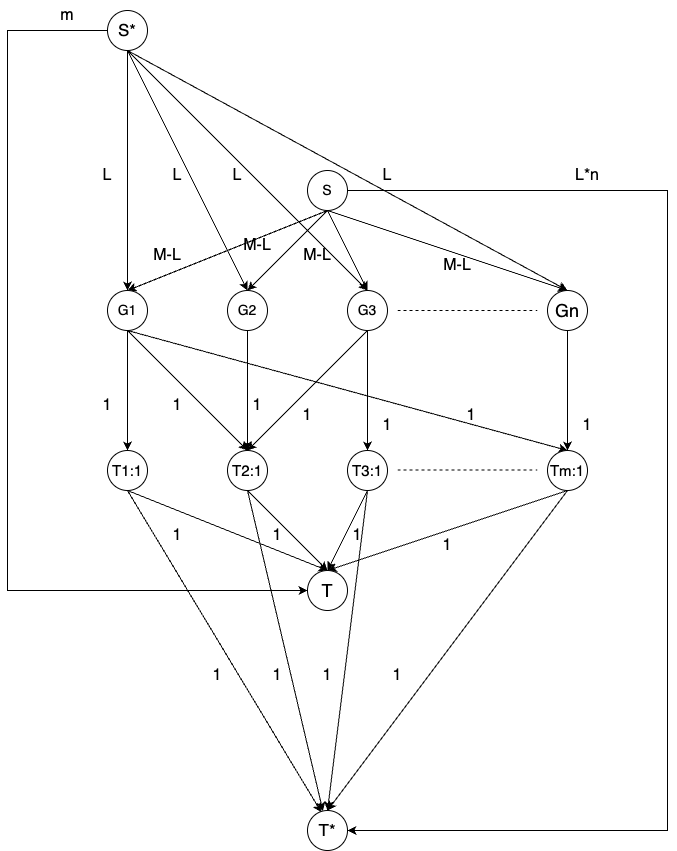

The diagram above was exported from draw.io. Its source (the exported page's mxGraphModel, read from the mxfile embedded in the PNG):
<mxGraphModel dx="1672" dy="2013" grid="1" gridSize="10" guides="1" tooltips="1" connect="1" arrows="1" fold="1" page="1" pageScale="1" pageWidth="827" pageHeight="1169" math="0" shadow="0">
  <root>
    <mxCell id="0" />
    <mxCell id="1" parent="0" />
    <mxCell id="5z5B3nYHyLs4fGUvpC6t-1" style="rounded=0;orthogonalLoop=1;jettySize=auto;html=1;exitX=0.5;exitY=1;exitDx=0;exitDy=0;entryX=0.5;entryY=0;entryDx=0;entryDy=0;" edge="1" parent="1" source="5z5B3nYHyLs4fGUvpC6t-5" target="5z5B3nYHyLs4fGUvpC6t-9">
      <mxGeometry relative="1" as="geometry" />
    </mxCell>
    <mxCell id="5z5B3nYHyLs4fGUvpC6t-2" style="rounded=0;orthogonalLoop=1;jettySize=auto;html=1;exitX=0.5;exitY=1;exitDx=0;exitDy=0;entryX=0.5;entryY=0;entryDx=0;entryDy=0;" edge="1" parent="1" source="5z5B3nYHyLs4fGUvpC6t-5" target="5z5B3nYHyLs4fGUvpC6t-11">
      <mxGeometry relative="1" as="geometry" />
    </mxCell>
    <mxCell id="5z5B3nYHyLs4fGUvpC6t-3" style="edgeStyle=none;rounded=0;orthogonalLoop=1;jettySize=auto;html=1;exitX=0.5;exitY=1;exitDx=0;exitDy=0;entryX=0.5;entryY=0;entryDx=0;entryDy=0;" edge="1" parent="1" source="5z5B3nYHyLs4fGUvpC6t-5" target="5z5B3nYHyLs4fGUvpC6t-14">
      <mxGeometry relative="1" as="geometry" />
    </mxCell>
    <mxCell id="5z5B3nYHyLs4fGUvpC6t-4" style="edgeStyle=none;rounded=0;orthogonalLoop=1;jettySize=auto;html=1;exitX=0.5;exitY=1;exitDx=0;exitDy=0;entryX=0.5;entryY=0;entryDx=0;entryDy=0;" edge="1" parent="1" source="5z5B3nYHyLs4fGUvpC6t-5" target="5z5B3nYHyLs4fGUvpC6t-16">
      <mxGeometry relative="1" as="geometry" />
    </mxCell>
    <mxCell id="5z5B3nYHyLs4fGUvpC6t-63" style="edgeStyle=orthogonalEdgeStyle;rounded=0;orthogonalLoop=1;jettySize=auto;html=1;exitX=1;exitY=0.5;exitDx=0;exitDy=0;entryX=1;entryY=0.5;entryDx=0;entryDy=0;" edge="1" parent="1" source="5z5B3nYHyLs4fGUvpC6t-5" target="5z5B3nYHyLs4fGUvpC6t-43">
      <mxGeometry relative="1" as="geometry">
        <Array as="points">
          <mxPoint x="640" y="60" />
          <mxPoint x="640" y="700" />
        </Array>
      </mxGeometry>
    </mxCell>
    <mxCell id="5z5B3nYHyLs4fGUvpC6t-5" value="&lt;font style=&quot;font-size: 14px;&quot;&gt;S&lt;/font&gt;" style="ellipse;whiteSpace=wrap;html=1;aspect=fixed;" vertex="1" parent="1">
      <mxGeometry x="280" y="40" width="40" height="40" as="geometry" />
    </mxCell>
    <mxCell id="5z5B3nYHyLs4fGUvpC6t-6" style="edgeStyle=none;rounded=0;orthogonalLoop=1;jettySize=auto;html=1;exitX=0.5;exitY=1;exitDx=0;exitDy=0;entryX=0.5;entryY=0;entryDx=0;entryDy=0;" edge="1" parent="1" source="5z5B3nYHyLs4fGUvpC6t-9" target="5z5B3nYHyLs4fGUvpC6t-18">
      <mxGeometry relative="1" as="geometry" />
    </mxCell>
    <mxCell id="5z5B3nYHyLs4fGUvpC6t-7" style="edgeStyle=none;rounded=0;orthogonalLoop=1;jettySize=auto;html=1;exitX=0.5;exitY=1;exitDx=0;exitDy=0;entryX=0.5;entryY=0;entryDx=0;entryDy=0;" edge="1" parent="1" source="5z5B3nYHyLs4fGUvpC6t-9" target="5z5B3nYHyLs4fGUvpC6t-20">
      <mxGeometry relative="1" as="geometry" />
    </mxCell>
    <mxCell id="5z5B3nYHyLs4fGUvpC6t-8" style="edgeStyle=none;rounded=0;orthogonalLoop=1;jettySize=auto;html=1;exitX=0.5;exitY=1;exitDx=0;exitDy=0;entryX=0.5;entryY=0;entryDx=0;entryDy=0;" edge="1" parent="1" source="5z5B3nYHyLs4fGUvpC6t-9" target="5z5B3nYHyLs4fGUvpC6t-24">
      <mxGeometry relative="1" as="geometry" />
    </mxCell>
    <mxCell id="5z5B3nYHyLs4fGUvpC6t-9" value="&lt;font style=&quot;font-size: 14px;&quot;&gt;G1&lt;/font&gt;" style="ellipse;whiteSpace=wrap;html=1;aspect=fixed;" vertex="1" parent="1">
      <mxGeometry x="80" y="160" width="40" height="40" as="geometry" />
    </mxCell>
    <mxCell id="5z5B3nYHyLs4fGUvpC6t-10" style="edgeStyle=none;rounded=0;orthogonalLoop=1;jettySize=auto;html=1;exitX=0.5;exitY=1;exitDx=0;exitDy=0;entryX=0.5;entryY=0;entryDx=0;entryDy=0;" edge="1" parent="1" source="5z5B3nYHyLs4fGUvpC6t-11" target="5z5B3nYHyLs4fGUvpC6t-20">
      <mxGeometry relative="1" as="geometry" />
    </mxCell>
    <mxCell id="5z5B3nYHyLs4fGUvpC6t-11" value="&lt;font style=&quot;font-size: 14px;&quot;&gt;G2&lt;/font&gt;" style="ellipse;whiteSpace=wrap;html=1;aspect=fixed;" vertex="1" parent="1">
      <mxGeometry x="200" y="160" width="40" height="40" as="geometry" />
    </mxCell>
    <mxCell id="5z5B3nYHyLs4fGUvpC6t-12" style="edgeStyle=none;rounded=0;orthogonalLoop=1;jettySize=auto;html=1;exitX=0.5;exitY=1;exitDx=0;exitDy=0;entryX=0.5;entryY=0;entryDx=0;entryDy=0;" edge="1" parent="1" source="5z5B3nYHyLs4fGUvpC6t-14" target="5z5B3nYHyLs4fGUvpC6t-22">
      <mxGeometry relative="1" as="geometry" />
    </mxCell>
    <mxCell id="5z5B3nYHyLs4fGUvpC6t-13" style="edgeStyle=none;rounded=0;orthogonalLoop=1;jettySize=auto;html=1;exitX=0.5;exitY=1;exitDx=0;exitDy=0;entryX=0.5;entryY=0;entryDx=0;entryDy=0;" edge="1" parent="1" source="5z5B3nYHyLs4fGUvpC6t-14" target="5z5B3nYHyLs4fGUvpC6t-20">
      <mxGeometry relative="1" as="geometry" />
    </mxCell>
    <mxCell id="5z5B3nYHyLs4fGUvpC6t-14" value="&lt;font style=&quot;font-size: 14px;&quot;&gt;G3&lt;/font&gt;" style="ellipse;whiteSpace=wrap;html=1;aspect=fixed;" vertex="1" parent="1">
      <mxGeometry x="320" y="160" width="40" height="40" as="geometry" />
    </mxCell>
    <mxCell id="5z5B3nYHyLs4fGUvpC6t-15" style="edgeStyle=none;rounded=0;orthogonalLoop=1;jettySize=auto;html=1;exitX=0.5;exitY=1;exitDx=0;exitDy=0;entryX=0.5;entryY=0;entryDx=0;entryDy=0;" edge="1" parent="1" source="5z5B3nYHyLs4fGUvpC6t-16" target="5z5B3nYHyLs4fGUvpC6t-24">
      <mxGeometry relative="1" as="geometry" />
    </mxCell>
    <mxCell id="5z5B3nYHyLs4fGUvpC6t-16" value="&lt;span style=&quot;font-size: 18px;&quot;&gt;Gn&lt;/span&gt;" style="ellipse;whiteSpace=wrap;html=1;aspect=fixed;" vertex="1" parent="1">
      <mxGeometry x="520" y="160" width="40" height="40" as="geometry" />
    </mxCell>
    <mxCell id="5z5B3nYHyLs4fGUvpC6t-17" style="edgeStyle=none;rounded=0;orthogonalLoop=1;jettySize=auto;html=1;exitX=0.5;exitY=1;exitDx=0;exitDy=0;entryX=0.5;entryY=0;entryDx=0;entryDy=0;" edge="1" parent="1" source="5z5B3nYHyLs4fGUvpC6t-18" target="5z5B3nYHyLs4fGUvpC6t-25">
      <mxGeometry relative="1" as="geometry" />
    </mxCell>
    <mxCell id="5z5B3nYHyLs4fGUvpC6t-55" style="rounded=0;orthogonalLoop=1;jettySize=auto;html=1;exitX=0.5;exitY=1;exitDx=0;exitDy=0;entryX=0.35;entryY=0.05;entryDx=0;entryDy=0;entryPerimeter=0;" edge="1" parent="1" source="5z5B3nYHyLs4fGUvpC6t-18" target="5z5B3nYHyLs4fGUvpC6t-43">
      <mxGeometry relative="1" as="geometry" />
    </mxCell>
    <mxCell id="5z5B3nYHyLs4fGUvpC6t-18" value="&lt;font style=&quot;font-size: 15px;&quot;&gt;T1:1&lt;/font&gt;" style="ellipse;whiteSpace=wrap;html=1;aspect=fixed;" vertex="1" parent="1">
      <mxGeometry x="80" y="320" width="40" height="40" as="geometry" />
    </mxCell>
    <mxCell id="5z5B3nYHyLs4fGUvpC6t-19" style="edgeStyle=none;rounded=0;orthogonalLoop=1;jettySize=auto;html=1;exitX=0.5;exitY=1;exitDx=0;exitDy=0;entryX=0.5;entryY=0;entryDx=0;entryDy=0;" edge="1" parent="1" source="5z5B3nYHyLs4fGUvpC6t-20" target="5z5B3nYHyLs4fGUvpC6t-25">
      <mxGeometry relative="1" as="geometry" />
    </mxCell>
    <mxCell id="5z5B3nYHyLs4fGUvpC6t-56" style="rounded=0;orthogonalLoop=1;jettySize=auto;html=1;exitX=0.5;exitY=1;exitDx=0;exitDy=0;" edge="1" parent="1" source="5z5B3nYHyLs4fGUvpC6t-20" target="5z5B3nYHyLs4fGUvpC6t-43">
      <mxGeometry relative="1" as="geometry" />
    </mxCell>
    <mxCell id="5z5B3nYHyLs4fGUvpC6t-20" value="&lt;font style=&quot;font-size: 15px;&quot;&gt;T2:1&lt;/font&gt;" style="ellipse;whiteSpace=wrap;html=1;aspect=fixed;" vertex="1" parent="1">
      <mxGeometry x="200" y="320" width="40" height="40" as="geometry" />
    </mxCell>
    <mxCell id="5z5B3nYHyLs4fGUvpC6t-21" style="edgeStyle=none;rounded=0;orthogonalLoop=1;jettySize=auto;html=1;exitX=0.5;exitY=1;exitDx=0;exitDy=0;entryX=0.5;entryY=0;entryDx=0;entryDy=0;" edge="1" parent="1" source="5z5B3nYHyLs4fGUvpC6t-22" target="5z5B3nYHyLs4fGUvpC6t-25">
      <mxGeometry relative="1" as="geometry" />
    </mxCell>
    <mxCell id="5z5B3nYHyLs4fGUvpC6t-57" style="rounded=0;orthogonalLoop=1;jettySize=auto;html=1;exitX=0.5;exitY=1;exitDx=0;exitDy=0;entryX=0.5;entryY=0;entryDx=0;entryDy=0;" edge="1" parent="1" source="5z5B3nYHyLs4fGUvpC6t-22" target="5z5B3nYHyLs4fGUvpC6t-43">
      <mxGeometry relative="1" as="geometry" />
    </mxCell>
    <mxCell id="5z5B3nYHyLs4fGUvpC6t-22" value="&lt;font style=&quot;font-size: 15px;&quot;&gt;T3:1&lt;/font&gt;" style="ellipse;whiteSpace=wrap;html=1;aspect=fixed;" vertex="1" parent="1">
      <mxGeometry x="320" y="320" width="40" height="40" as="geometry" />
    </mxCell>
    <mxCell id="5z5B3nYHyLs4fGUvpC6t-23" style="edgeStyle=none;rounded=0;orthogonalLoop=1;jettySize=auto;html=1;exitX=0.5;exitY=1;exitDx=0;exitDy=0;entryX=0.5;entryY=0;entryDx=0;entryDy=0;" edge="1" parent="1" source="5z5B3nYHyLs4fGUvpC6t-24" target="5z5B3nYHyLs4fGUvpC6t-25">
      <mxGeometry relative="1" as="geometry" />
    </mxCell>
    <mxCell id="5z5B3nYHyLs4fGUvpC6t-58" style="rounded=0;orthogonalLoop=1;jettySize=auto;html=1;exitX=0.5;exitY=1;exitDx=0;exitDy=0;entryX=0.5;entryY=0;entryDx=0;entryDy=0;" edge="1" parent="1" source="5z5B3nYHyLs4fGUvpC6t-24" target="5z5B3nYHyLs4fGUvpC6t-43">
      <mxGeometry relative="1" as="geometry" />
    </mxCell>
    <mxCell id="5z5B3nYHyLs4fGUvpC6t-24" value="&lt;font style=&quot;font-size: 15px;&quot;&gt;Tm:1&lt;/font&gt;" style="ellipse;whiteSpace=wrap;html=1;aspect=fixed;" vertex="1" parent="1">
      <mxGeometry x="520" y="320" width="40" height="40" as="geometry" />
    </mxCell>
    <mxCell id="5z5B3nYHyLs4fGUvpC6t-25" value="&lt;font style=&quot;font-size: 18px;&quot;&gt;T&lt;/font&gt;" style="ellipse;whiteSpace=wrap;html=1;aspect=fixed;" vertex="1" parent="1">
      <mxGeometry x="280" y="440" width="40" height="40" as="geometry" />
    </mxCell>
    <mxCell id="5z5B3nYHyLs4fGUvpC6t-26" value="" style="endArrow=none;dashed=1;html=1;rounded=0;" edge="1" parent="1">
      <mxGeometry width="50" height="50" relative="1" as="geometry">
        <mxPoint x="370" y="180" as="sourcePoint" />
        <mxPoint x="510" y="180" as="targetPoint" />
      </mxGeometry>
    </mxCell>
    <mxCell id="5z5B3nYHyLs4fGUvpC6t-27" value="" style="endArrow=none;dashed=1;html=1;rounded=0;" edge="1" parent="1">
      <mxGeometry width="50" height="50" relative="1" as="geometry">
        <mxPoint x="370" y="339.5" as="sourcePoint" />
        <mxPoint x="510" y="339.5" as="targetPoint" />
      </mxGeometry>
    </mxCell>
    <mxCell id="5z5B3nYHyLs4fGUvpC6t-28" value="&lt;font style=&quot;font-size: 16px;&quot;&gt;1&lt;/font&gt;" style="text;html=1;strokeColor=none;fillColor=none;align=center;verticalAlign=middle;whiteSpace=wrap;rounded=0;" vertex="1" parent="1">
      <mxGeometry x="50" y="260" width="60" height="30" as="geometry" />
    </mxCell>
    <mxCell id="5z5B3nYHyLs4fGUvpC6t-29" value="&lt;font style=&quot;font-size: 16px;&quot;&gt;1&lt;/font&gt;" style="text;html=1;strokeColor=none;fillColor=none;align=center;verticalAlign=middle;whiteSpace=wrap;rounded=0;" vertex="1" parent="1">
      <mxGeometry x="120" y="260" width="60" height="30" as="geometry" />
    </mxCell>
    <mxCell id="5z5B3nYHyLs4fGUvpC6t-30" value="&lt;font style=&quot;font-size: 16px;&quot;&gt;1&lt;/font&gt;" style="text;html=1;strokeColor=none;fillColor=none;align=center;verticalAlign=middle;whiteSpace=wrap;rounded=0;" vertex="1" parent="1">
      <mxGeometry x="200" y="260" width="60" height="30" as="geometry" />
    </mxCell>
    <mxCell id="5z5B3nYHyLs4fGUvpC6t-31" value="&lt;font style=&quot;font-size: 16px;&quot;&gt;1&lt;/font&gt;" style="text;html=1;strokeColor=none;fillColor=none;align=center;verticalAlign=middle;whiteSpace=wrap;rounded=0;" vertex="1" parent="1">
      <mxGeometry x="250" y="270" width="60" height="30" as="geometry" />
    </mxCell>
    <mxCell id="5z5B3nYHyLs4fGUvpC6t-32" value="&lt;font style=&quot;font-size: 16px;&quot;&gt;1&lt;/font&gt;" style="text;html=1;strokeColor=none;fillColor=none;align=center;verticalAlign=middle;whiteSpace=wrap;rounded=0;" vertex="1" parent="1">
      <mxGeometry x="330" y="280" width="60" height="30" as="geometry" />
    </mxCell>
    <mxCell id="5z5B3nYHyLs4fGUvpC6t-33" value="&lt;font style=&quot;font-size: 16px;&quot;&gt;1&lt;/font&gt;" style="text;html=1;strokeColor=none;fillColor=none;align=center;verticalAlign=middle;whiteSpace=wrap;rounded=0;" vertex="1" parent="1">
      <mxGeometry x="530" y="280" width="60" height="30" as="geometry" />
    </mxCell>
    <mxCell id="5z5B3nYHyLs4fGUvpC6t-34" value="&lt;font style=&quot;font-size: 16px;&quot;&gt;1&lt;/font&gt;" style="text;html=1;strokeColor=none;fillColor=none;align=center;verticalAlign=middle;whiteSpace=wrap;rounded=0;" vertex="1" parent="1">
      <mxGeometry x="414" y="270" width="60" height="30" as="geometry" />
    </mxCell>
    <mxCell id="5z5B3nYHyLs4fGUvpC6t-35" value="&lt;font style=&quot;font-size: 16px;&quot;&gt;1&lt;/font&gt;" style="text;html=1;strokeColor=none;fillColor=none;align=center;verticalAlign=middle;whiteSpace=wrap;rounded=0;" vertex="1" parent="1">
      <mxGeometry x="120" y="390" width="60" height="30" as="geometry" />
    </mxCell>
    <mxCell id="5z5B3nYHyLs4fGUvpC6t-36" value="&lt;font style=&quot;font-size: 16px;&quot;&gt;M-L&lt;/font&gt;" style="text;html=1;strokeColor=none;fillColor=none;align=center;verticalAlign=middle;whiteSpace=wrap;rounded=0;" vertex="1" parent="1">
      <mxGeometry x="200" y="100" width="60" height="30" as="geometry" />
    </mxCell>
    <mxCell id="5z5B3nYHyLs4fGUvpC6t-37" value="&lt;font style=&quot;font-size: 16px;&quot;&gt;M-L&lt;/font&gt;" style="text;html=1;strokeColor=none;fillColor=none;align=center;verticalAlign=middle;whiteSpace=wrap;rounded=0;" vertex="1" parent="1">
      <mxGeometry x="110" y="110" width="60" height="30" as="geometry" />
    </mxCell>
    <mxCell id="5z5B3nYHyLs4fGUvpC6t-38" value="&lt;font style=&quot;font-size: 16px;&quot;&gt;M-L&lt;/font&gt;" style="text;html=1;strokeColor=none;fillColor=none;align=center;verticalAlign=middle;whiteSpace=wrap;rounded=0;" vertex="1" parent="1">
      <mxGeometry x="260" y="110" width="60" height="30" as="geometry" />
    </mxCell>
    <mxCell id="5z5B3nYHyLs4fGUvpC6t-39" value="&lt;font style=&quot;font-size: 16px;&quot;&gt;M-L&lt;/font&gt;" style="text;html=1;strokeColor=none;fillColor=none;align=center;verticalAlign=middle;whiteSpace=wrap;rounded=0;" vertex="1" parent="1">
      <mxGeometry x="400" y="120" width="60" height="30" as="geometry" />
    </mxCell>
    <mxCell id="5z5B3nYHyLs4fGUvpC6t-40" value="&lt;font style=&quot;font-size: 16px;&quot;&gt;1&lt;/font&gt;" style="text;html=1;strokeColor=none;fillColor=none;align=center;verticalAlign=middle;whiteSpace=wrap;rounded=0;" vertex="1" parent="1">
      <mxGeometry x="220" y="390" width="60" height="30" as="geometry" />
    </mxCell>
    <mxCell id="5z5B3nYHyLs4fGUvpC6t-41" value="&lt;font style=&quot;font-size: 16px;&quot;&gt;1&lt;/font&gt;" style="text;html=1;strokeColor=none;fillColor=none;align=center;verticalAlign=middle;whiteSpace=wrap;rounded=0;" vertex="1" parent="1">
      <mxGeometry x="300" y="390" width="60" height="30" as="geometry" />
    </mxCell>
    <mxCell id="5z5B3nYHyLs4fGUvpC6t-42" value="&lt;font style=&quot;font-size: 16px;&quot;&gt;1&lt;/font&gt;" style="text;html=1;strokeColor=none;fillColor=none;align=center;verticalAlign=middle;whiteSpace=wrap;rounded=0;" vertex="1" parent="1">
      <mxGeometry x="390" y="400" width="60" height="30" as="geometry" />
    </mxCell>
    <mxCell id="5z5B3nYHyLs4fGUvpC6t-43" value="&lt;font style=&quot;font-size: 17px;&quot;&gt;T*&lt;/font&gt;" style="ellipse;whiteSpace=wrap;html=1;aspect=fixed;" vertex="1" parent="1">
      <mxGeometry x="280" y="680" width="40" height="40" as="geometry" />
    </mxCell>
    <mxCell id="5z5B3nYHyLs4fGUvpC6t-45" style="rounded=0;orthogonalLoop=1;jettySize=auto;html=1;exitX=0.5;exitY=1;exitDx=0;exitDy=0;entryX=0.5;entryY=0;entryDx=0;entryDy=0;" edge="1" parent="1" source="5z5B3nYHyLs4fGUvpC6t-44" target="5z5B3nYHyLs4fGUvpC6t-9">
      <mxGeometry relative="1" as="geometry" />
    </mxCell>
    <mxCell id="5z5B3nYHyLs4fGUvpC6t-47" style="rounded=0;orthogonalLoop=1;jettySize=auto;html=1;exitX=0.5;exitY=1;exitDx=0;exitDy=0;entryX=0.5;entryY=0;entryDx=0;entryDy=0;" edge="1" parent="1" source="5z5B3nYHyLs4fGUvpC6t-44" target="5z5B3nYHyLs4fGUvpC6t-11">
      <mxGeometry relative="1" as="geometry" />
    </mxCell>
    <mxCell id="5z5B3nYHyLs4fGUvpC6t-48" style="rounded=0;orthogonalLoop=1;jettySize=auto;html=1;exitX=0.5;exitY=1;exitDx=0;exitDy=0;entryX=0.5;entryY=0;entryDx=0;entryDy=0;" edge="1" parent="1" source="5z5B3nYHyLs4fGUvpC6t-44" target="5z5B3nYHyLs4fGUvpC6t-14">
      <mxGeometry relative="1" as="geometry" />
    </mxCell>
    <mxCell id="5z5B3nYHyLs4fGUvpC6t-49" style="rounded=0;orthogonalLoop=1;jettySize=auto;html=1;exitX=0.5;exitY=1;exitDx=0;exitDy=0;entryX=0.5;entryY=0;entryDx=0;entryDy=0;" edge="1" parent="1" source="5z5B3nYHyLs4fGUvpC6t-44" target="5z5B3nYHyLs4fGUvpC6t-16">
      <mxGeometry relative="1" as="geometry" />
    </mxCell>
    <mxCell id="5z5B3nYHyLs4fGUvpC6t-53" style="edgeStyle=orthogonalEdgeStyle;rounded=0;orthogonalLoop=1;jettySize=auto;html=1;exitX=0;exitY=0.5;exitDx=0;exitDy=0;entryX=0;entryY=0.5;entryDx=0;entryDy=0;" edge="1" parent="1" source="5z5B3nYHyLs4fGUvpC6t-44" target="5z5B3nYHyLs4fGUvpC6t-25">
      <mxGeometry relative="1" as="geometry">
        <Array as="points">
          <mxPoint x="-20" y="-100" />
          <mxPoint x="-20" y="460" />
        </Array>
      </mxGeometry>
    </mxCell>
    <mxCell id="5z5B3nYHyLs4fGUvpC6t-44" value="&lt;font style=&quot;font-size: 17px;&quot;&gt;S*&lt;/font&gt;" style="ellipse;whiteSpace=wrap;html=1;aspect=fixed;" vertex="1" parent="1">
      <mxGeometry x="80" y="-120" width="40" height="40" as="geometry" />
    </mxCell>
    <mxCell id="5z5B3nYHyLs4fGUvpC6t-46" value="&lt;span style=&quot;font-size: 16px;&quot;&gt;L&lt;/span&gt;" style="text;html=1;strokeColor=none;fillColor=none;align=center;verticalAlign=middle;whiteSpace=wrap;rounded=0;" vertex="1" parent="1">
      <mxGeometry x="50" y="30" width="60" height="30" as="geometry" />
    </mxCell>
    <mxCell id="5z5B3nYHyLs4fGUvpC6t-50" value="&lt;span style=&quot;font-size: 16px;&quot;&gt;L&lt;/span&gt;" style="text;html=1;strokeColor=none;fillColor=none;align=center;verticalAlign=middle;whiteSpace=wrap;rounded=0;" vertex="1" parent="1">
      <mxGeometry x="120" y="30" width="60" height="30" as="geometry" />
    </mxCell>
    <mxCell id="5z5B3nYHyLs4fGUvpC6t-51" value="&lt;span style=&quot;font-size: 16px;&quot;&gt;L&lt;/span&gt;" style="text;html=1;strokeColor=none;fillColor=none;align=center;verticalAlign=middle;whiteSpace=wrap;rounded=0;" vertex="1" parent="1">
      <mxGeometry x="180" y="30" width="60" height="30" as="geometry" />
    </mxCell>
    <mxCell id="5z5B3nYHyLs4fGUvpC6t-52" value="&lt;span style=&quot;font-size: 16px;&quot;&gt;L&lt;/span&gt;" style="text;html=1;strokeColor=none;fillColor=none;align=center;verticalAlign=middle;whiteSpace=wrap;rounded=0;" vertex="1" parent="1">
      <mxGeometry x="330" y="30" width="60" height="30" as="geometry" />
    </mxCell>
    <mxCell id="5z5B3nYHyLs4fGUvpC6t-54" value="&lt;span style=&quot;font-size: 16px;&quot;&gt;m&lt;/span&gt;" style="text;html=1;strokeColor=none;fillColor=none;align=center;verticalAlign=middle;whiteSpace=wrap;rounded=0;" vertex="1" parent="1">
      <mxGeometry x="10" y="-130" width="60" height="30" as="geometry" />
    </mxCell>
    <mxCell id="5z5B3nYHyLs4fGUvpC6t-59" value="&lt;font style=&quot;font-size: 16px;&quot;&gt;1&lt;/font&gt;" style="text;html=1;strokeColor=none;fillColor=none;align=center;verticalAlign=middle;whiteSpace=wrap;rounded=0;" vertex="1" parent="1">
      <mxGeometry x="160" y="530" width="60" height="30" as="geometry" />
    </mxCell>
    <mxCell id="5z5B3nYHyLs4fGUvpC6t-60" value="&lt;font style=&quot;font-size: 16px;&quot;&gt;1&lt;/font&gt;" style="text;html=1;strokeColor=none;fillColor=none;align=center;verticalAlign=middle;whiteSpace=wrap;rounded=0;" vertex="1" parent="1">
      <mxGeometry x="220" y="530" width="60" height="30" as="geometry" />
    </mxCell>
    <mxCell id="5z5B3nYHyLs4fGUvpC6t-61" value="&lt;font style=&quot;font-size: 16px;&quot;&gt;1&lt;/font&gt;" style="text;html=1;strokeColor=none;fillColor=none;align=center;verticalAlign=middle;whiteSpace=wrap;rounded=0;" vertex="1" parent="1">
      <mxGeometry x="270" y="530" width="60" height="30" as="geometry" />
    </mxCell>
    <mxCell id="5z5B3nYHyLs4fGUvpC6t-62" value="&lt;font style=&quot;font-size: 16px;&quot;&gt;1&lt;/font&gt;" style="text;html=1;strokeColor=none;fillColor=none;align=center;verticalAlign=middle;whiteSpace=wrap;rounded=0;" vertex="1" parent="1">
      <mxGeometry x="340" y="530" width="60" height="30" as="geometry" />
    </mxCell>
    <mxCell id="5z5B3nYHyLs4fGUvpC6t-64" value="&lt;span style=&quot;font-size: 16px;&quot;&gt;L*n&lt;/span&gt;" style="text;html=1;strokeColor=none;fillColor=none;align=center;verticalAlign=middle;whiteSpace=wrap;rounded=0;" vertex="1" parent="1">
      <mxGeometry x="530" y="30" width="60" height="30" as="geometry" />
    </mxCell>
  </root>
</mxGraphModel>